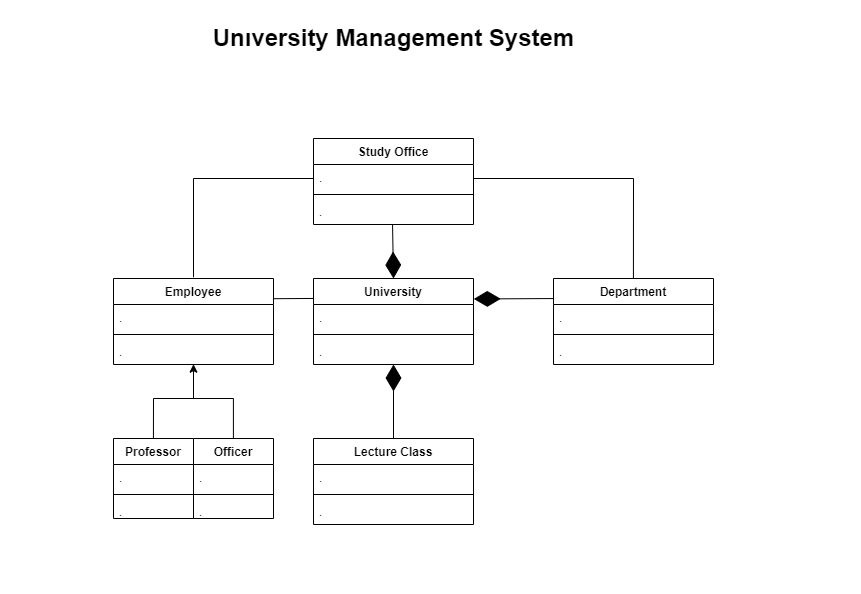

The diagram above was exported from draw.io. Its source (the exported page's mxGraphModel, read from the mxfile embedded in the PNG):
<mxGraphModel dx="2483" dy="1143" grid="1" gridSize="10" guides="1" tooltips="1" connect="1" arrows="1" fold="1" page="1" pageScale="1" pageWidth="827" pageHeight="1169" math="0" shadow="0">
  <root>
    <mxCell id="0" />
    <mxCell id="1" parent="0" />
    <mxCell id="-XAeC39PoRJs_Zrctujz-29" value="University" style="swimlane;fontStyle=1;align=center;verticalAlign=top;childLayout=stackLayout;horizontal=1;startSize=26;horizontalStack=0;resizeParent=1;resizeParentMax=0;resizeLast=0;collapsible=1;marginBottom=0;whiteSpace=wrap;html=1;" parent="1" vertex="1">
      <mxGeometry x="320" y="280" width="160" height="86" as="geometry" />
    </mxCell>
    <mxCell id="-XAeC39PoRJs_Zrctujz-30" value="." style="text;strokeColor=none;fillColor=none;align=left;verticalAlign=top;spacingLeft=4;spacingRight=4;overflow=hidden;rotatable=0;points=[[0,0.5],[1,0.5]];portConstraint=eastwest;whiteSpace=wrap;html=1;" parent="-XAeC39PoRJs_Zrctujz-29" vertex="1">
      <mxGeometry y="26" width="160" height="26" as="geometry" />
    </mxCell>
    <mxCell id="-XAeC39PoRJs_Zrctujz-31" value="" style="line;strokeWidth=1;fillColor=none;align=left;verticalAlign=middle;spacingTop=-1;spacingLeft=3;spacingRight=3;rotatable=0;labelPosition=right;points=[];portConstraint=eastwest;strokeColor=inherit;" parent="-XAeC39PoRJs_Zrctujz-29" vertex="1">
      <mxGeometry y="52" width="160" height="8" as="geometry" />
    </mxCell>
    <mxCell id="-XAeC39PoRJs_Zrctujz-32" value="." style="text;strokeColor=none;fillColor=none;align=left;verticalAlign=top;spacingLeft=4;spacingRight=4;overflow=hidden;rotatable=0;points=[[0,0.5],[1,0.5]];portConstraint=eastwest;whiteSpace=wrap;html=1;" parent="-XAeC39PoRJs_Zrctujz-29" vertex="1">
      <mxGeometry y="60" width="160" height="26" as="geometry" />
    </mxCell>
    <mxCell id="-XAeC39PoRJs_Zrctujz-33" value="Lecture Class" style="swimlane;fontStyle=1;align=center;verticalAlign=top;childLayout=stackLayout;horizontal=1;startSize=26;horizontalStack=0;resizeParent=1;resizeParentMax=0;resizeLast=0;collapsible=1;marginBottom=0;whiteSpace=wrap;html=1;" parent="1" vertex="1">
      <mxGeometry x="320" y="440" width="160" height="86" as="geometry" />
    </mxCell>
    <mxCell id="-XAeC39PoRJs_Zrctujz-34" value="." style="text;strokeColor=none;fillColor=none;align=left;verticalAlign=top;spacingLeft=4;spacingRight=4;overflow=hidden;rotatable=0;points=[[0,0.5],[1,0.5]];portConstraint=eastwest;whiteSpace=wrap;html=1;" parent="-XAeC39PoRJs_Zrctujz-33" vertex="1">
      <mxGeometry y="26" width="160" height="26" as="geometry" />
    </mxCell>
    <mxCell id="-XAeC39PoRJs_Zrctujz-35" value="" style="line;strokeWidth=1;fillColor=none;align=left;verticalAlign=middle;spacingTop=-1;spacingLeft=3;spacingRight=3;rotatable=0;labelPosition=right;points=[];portConstraint=eastwest;strokeColor=inherit;" parent="-XAeC39PoRJs_Zrctujz-33" vertex="1">
      <mxGeometry y="52" width="160" height="8" as="geometry" />
    </mxCell>
    <mxCell id="-XAeC39PoRJs_Zrctujz-36" value="." style="text;strokeColor=none;fillColor=none;align=left;verticalAlign=top;spacingLeft=4;spacingRight=4;overflow=hidden;rotatable=0;points=[[0,0.5],[1,0.5]];portConstraint=eastwest;whiteSpace=wrap;html=1;" parent="-XAeC39PoRJs_Zrctujz-33" vertex="1">
      <mxGeometry y="60" width="160" height="26" as="geometry" />
    </mxCell>
    <mxCell id="-XAeC39PoRJs_Zrctujz-37" value="Study Office" style="swimlane;fontStyle=1;align=center;verticalAlign=top;childLayout=stackLayout;horizontal=1;startSize=26;horizontalStack=0;resizeParent=1;resizeParentMax=0;resizeLast=0;collapsible=1;marginBottom=0;whiteSpace=wrap;html=1;" parent="1" vertex="1">
      <mxGeometry x="320" y="140" width="160" height="86" as="geometry" />
    </mxCell>
    <mxCell id="-XAeC39PoRJs_Zrctujz-38" value="." style="text;strokeColor=none;fillColor=none;align=left;verticalAlign=top;spacingLeft=4;spacingRight=4;overflow=hidden;rotatable=0;points=[[0,0.5],[1,0.5]];portConstraint=eastwest;whiteSpace=wrap;html=1;" parent="-XAeC39PoRJs_Zrctujz-37" vertex="1">
      <mxGeometry y="26" width="160" height="26" as="geometry" />
    </mxCell>
    <mxCell id="-XAeC39PoRJs_Zrctujz-39" value="" style="line;strokeWidth=1;fillColor=none;align=left;verticalAlign=middle;spacingTop=-1;spacingLeft=3;spacingRight=3;rotatable=0;labelPosition=right;points=[];portConstraint=eastwest;strokeColor=inherit;" parent="-XAeC39PoRJs_Zrctujz-37" vertex="1">
      <mxGeometry y="52" width="160" height="8" as="geometry" />
    </mxCell>
    <mxCell id="-XAeC39PoRJs_Zrctujz-40" value="." style="text;strokeColor=none;fillColor=none;align=left;verticalAlign=top;spacingLeft=4;spacingRight=4;overflow=hidden;rotatable=0;points=[[0,0.5],[1,0.5]];portConstraint=eastwest;whiteSpace=wrap;html=1;" parent="-XAeC39PoRJs_Zrctujz-37" vertex="1">
      <mxGeometry y="60" width="160" height="26" as="geometry" />
    </mxCell>
    <mxCell id="-XAeC39PoRJs_Zrctujz-41" value="Department" style="swimlane;fontStyle=1;align=center;verticalAlign=top;childLayout=stackLayout;horizontal=1;startSize=26;horizontalStack=0;resizeParent=1;resizeParentMax=0;resizeLast=0;collapsible=1;marginBottom=0;whiteSpace=wrap;html=1;" parent="1" vertex="1">
      <mxGeometry x="560" y="280" width="160" height="86" as="geometry" />
    </mxCell>
    <mxCell id="-XAeC39PoRJs_Zrctujz-42" value="." style="text;strokeColor=none;fillColor=none;align=left;verticalAlign=top;spacingLeft=4;spacingRight=4;overflow=hidden;rotatable=0;points=[[0,0.5],[1,0.5]];portConstraint=eastwest;whiteSpace=wrap;html=1;" parent="-XAeC39PoRJs_Zrctujz-41" vertex="1">
      <mxGeometry y="26" width="160" height="26" as="geometry" />
    </mxCell>
    <mxCell id="-XAeC39PoRJs_Zrctujz-43" value="" style="line;strokeWidth=1;fillColor=none;align=left;verticalAlign=middle;spacingTop=-1;spacingLeft=3;spacingRight=3;rotatable=0;labelPosition=right;points=[];portConstraint=eastwest;strokeColor=inherit;" parent="-XAeC39PoRJs_Zrctujz-41" vertex="1">
      <mxGeometry y="52" width="160" height="8" as="geometry" />
    </mxCell>
    <mxCell id="-XAeC39PoRJs_Zrctujz-44" value="." style="text;strokeColor=none;fillColor=none;align=left;verticalAlign=top;spacingLeft=4;spacingRight=4;overflow=hidden;rotatable=0;points=[[0,0.5],[1,0.5]];portConstraint=eastwest;whiteSpace=wrap;html=1;" parent="-XAeC39PoRJs_Zrctujz-41" vertex="1">
      <mxGeometry y="60" width="160" height="26" as="geometry" />
    </mxCell>
    <mxCell id="-XAeC39PoRJs_Zrctujz-49" value="Professor" style="swimlane;fontStyle=1;align=center;verticalAlign=top;childLayout=stackLayout;horizontal=1;startSize=26;horizontalStack=0;resizeParent=1;resizeParentMax=0;resizeLast=0;collapsible=1;marginBottom=0;whiteSpace=wrap;html=1;" parent="1" vertex="1">
      <mxGeometry x="120" y="440" width="80" height="80" as="geometry" />
    </mxCell>
    <mxCell id="-XAeC39PoRJs_Zrctujz-50" value="." style="text;strokeColor=none;fillColor=none;align=left;verticalAlign=top;spacingLeft=4;spacingRight=4;overflow=hidden;rotatable=0;points=[[0,0.5],[1,0.5]];portConstraint=eastwest;whiteSpace=wrap;html=1;" parent="-XAeC39PoRJs_Zrctujz-49" vertex="1">
      <mxGeometry y="26" width="80" height="26" as="geometry" />
    </mxCell>
    <mxCell id="-XAeC39PoRJs_Zrctujz-51" value="" style="line;strokeWidth=1;fillColor=none;align=left;verticalAlign=middle;spacingTop=-1;spacingLeft=3;spacingRight=3;rotatable=0;labelPosition=right;points=[];portConstraint=eastwest;strokeColor=inherit;" parent="-XAeC39PoRJs_Zrctujz-49" vertex="1">
      <mxGeometry y="52" width="80" height="8" as="geometry" />
    </mxCell>
    <mxCell id="-XAeC39PoRJs_Zrctujz-52" value="." style="text;strokeColor=none;fillColor=none;align=left;verticalAlign=top;spacingLeft=4;spacingRight=4;overflow=hidden;rotatable=0;points=[[0,0.5],[1,0.5]];portConstraint=eastwest;whiteSpace=wrap;html=1;" parent="-XAeC39PoRJs_Zrctujz-49" vertex="1">
      <mxGeometry y="60" width="80" height="20" as="geometry" />
    </mxCell>
    <mxCell id="-XAeC39PoRJs_Zrctujz-57" value="Officer" style="swimlane;fontStyle=1;align=center;verticalAlign=top;childLayout=stackLayout;horizontal=1;startSize=26;horizontalStack=0;resizeParent=1;resizeParentMax=0;resizeLast=0;collapsible=1;marginBottom=0;whiteSpace=wrap;html=1;" parent="1" vertex="1">
      <mxGeometry x="200" y="440" width="80" height="80" as="geometry" />
    </mxCell>
    <mxCell id="-XAeC39PoRJs_Zrctujz-58" value="." style="text;strokeColor=none;fillColor=none;align=left;verticalAlign=top;spacingLeft=4;spacingRight=4;overflow=hidden;rotatable=0;points=[[0,0.5],[1,0.5]];portConstraint=eastwest;whiteSpace=wrap;html=1;" parent="-XAeC39PoRJs_Zrctujz-57" vertex="1">
      <mxGeometry y="26" width="80" height="26" as="geometry" />
    </mxCell>
    <mxCell id="-XAeC39PoRJs_Zrctujz-59" value="" style="line;strokeWidth=1;fillColor=none;align=left;verticalAlign=middle;spacingTop=-1;spacingLeft=3;spacingRight=3;rotatable=0;labelPosition=right;points=[];portConstraint=eastwest;strokeColor=inherit;" parent="-XAeC39PoRJs_Zrctujz-57" vertex="1">
      <mxGeometry y="52" width="80" height="8" as="geometry" />
    </mxCell>
    <mxCell id="-XAeC39PoRJs_Zrctujz-60" value="." style="text;strokeColor=none;fillColor=none;align=left;verticalAlign=top;spacingLeft=4;spacingRight=4;overflow=hidden;rotatable=0;points=[[0,0.5],[1,0.5]];portConstraint=eastwest;whiteSpace=wrap;html=1;" parent="-XAeC39PoRJs_Zrctujz-57" vertex="1">
      <mxGeometry y="60" width="80" height="20" as="geometry" />
    </mxCell>
    <mxCell id="-XAeC39PoRJs_Zrctujz-67" value="Employee" style="swimlane;fontStyle=1;align=center;verticalAlign=top;childLayout=stackLayout;horizontal=1;startSize=26;horizontalStack=0;resizeParent=1;resizeParentMax=0;resizeLast=0;collapsible=1;marginBottom=0;whiteSpace=wrap;html=1;" parent="1" vertex="1">
      <mxGeometry x="120" y="280" width="160" height="86" as="geometry" />
    </mxCell>
    <mxCell id="-XAeC39PoRJs_Zrctujz-68" value="." style="text;strokeColor=none;fillColor=none;align=left;verticalAlign=top;spacingLeft=4;spacingRight=4;overflow=hidden;rotatable=0;points=[[0,0.5],[1,0.5]];portConstraint=eastwest;whiteSpace=wrap;html=1;" parent="-XAeC39PoRJs_Zrctujz-67" vertex="1">
      <mxGeometry y="26" width="160" height="26" as="geometry" />
    </mxCell>
    <mxCell id="-XAeC39PoRJs_Zrctujz-69" value="" style="line;strokeWidth=1;fillColor=none;align=left;verticalAlign=middle;spacingTop=-1;spacingLeft=3;spacingRight=3;rotatable=0;labelPosition=right;points=[];portConstraint=eastwest;strokeColor=inherit;" parent="-XAeC39PoRJs_Zrctujz-67" vertex="1">
      <mxGeometry y="52" width="160" height="8" as="geometry" />
    </mxCell>
    <mxCell id="-XAeC39PoRJs_Zrctujz-70" value="." style="text;strokeColor=none;fillColor=none;align=left;verticalAlign=top;spacingLeft=4;spacingRight=4;overflow=hidden;rotatable=0;points=[[0,0.5],[1,0.5]];portConstraint=eastwest;whiteSpace=wrap;html=1;" parent="-XAeC39PoRJs_Zrctujz-67" vertex="1">
      <mxGeometry y="60" width="160" height="26" as="geometry" />
    </mxCell>
    <mxCell id="rQuczAghxsIEFzJPPcTj-1" value="" style="endArrow=diamondThin;endFill=1;endSize=24;html=1;rounded=0;entryX=0.5;entryY=0;entryDx=0;entryDy=0;exitX=0.494;exitY=1;exitDx=0;exitDy=0;exitPerimeter=0;" edge="1" parent="1" source="-XAeC39PoRJs_Zrctujz-40" target="-XAeC39PoRJs_Zrctujz-29">
      <mxGeometry width="160" relative="1" as="geometry">
        <mxPoint x="130" y="230" as="sourcePoint" />
        <mxPoint x="290" y="230" as="targetPoint" />
      </mxGeometry>
    </mxCell>
    <mxCell id="rQuczAghxsIEFzJPPcTj-2" value="" style="endArrow=diamondThin;endFill=1;endSize=24;html=1;rounded=0;entryX=1.002;entryY=0.238;entryDx=0;entryDy=0;exitX=0;exitY=0.233;exitDx=0;exitDy=0;exitPerimeter=0;entryPerimeter=0;" edge="1" parent="1" source="-XAeC39PoRJs_Zrctujz-41" target="-XAeC39PoRJs_Zrctujz-29">
      <mxGeometry width="160" relative="1" as="geometry">
        <mxPoint x="450" y="150" as="sourcePoint" />
        <mxPoint x="541" y="304" as="targetPoint" />
      </mxGeometry>
    </mxCell>
    <mxCell id="rQuczAghxsIEFzJPPcTj-3" value="" style="endArrow=diamondThin;endFill=1;endSize=24;html=1;rounded=0;entryX=0.5;entryY=1;entryDx=0;entryDy=0;exitX=0.5;exitY=0;exitDx=0;exitDy=0;" edge="1" parent="1" source="-XAeC39PoRJs_Zrctujz-33" target="-XAeC39PoRJs_Zrctujz-29">
      <mxGeometry width="160" relative="1" as="geometry">
        <mxPoint x="300" y="570" as="sourcePoint" />
        <mxPoint x="391" y="724" as="targetPoint" />
      </mxGeometry>
    </mxCell>
    <mxCell id="rQuczAghxsIEFzJPPcTj-18" value="" style="endArrow=none;html=1;rounded=0;exitX=0.499;exitY=-0.006;exitDx=0;exitDy=0;exitPerimeter=0;" edge="1" parent="1" source="-XAeC39PoRJs_Zrctujz-49">
      <mxGeometry width="50" height="50" relative="1" as="geometry">
        <mxPoint x="180" y="450" as="sourcePoint" />
        <mxPoint x="160" y="400" as="targetPoint" />
      </mxGeometry>
    </mxCell>
    <mxCell id="rQuczAghxsIEFzJPPcTj-19" value="" style="endArrow=none;html=1;rounded=0;exitX=0.499;exitY=-0.006;exitDx=0;exitDy=0;exitPerimeter=0;" edge="1" parent="1">
      <mxGeometry width="50" height="50" relative="1" as="geometry">
        <mxPoint x="239.9" y="440" as="sourcePoint" />
        <mxPoint x="239.9" y="400" as="targetPoint" />
      </mxGeometry>
    </mxCell>
    <mxCell id="rQuczAghxsIEFzJPPcTj-20" value="" style="endArrow=none;html=1;rounded=0;" edge="1" parent="1">
      <mxGeometry width="50" height="50" relative="1" as="geometry">
        <mxPoint x="160" y="400" as="sourcePoint" />
        <mxPoint x="240" y="400" as="targetPoint" />
      </mxGeometry>
    </mxCell>
    <mxCell id="rQuczAghxsIEFzJPPcTj-21" value="" style="endArrow=classic;html=1;rounded=0;entryX=0.5;entryY=0.988;entryDx=0;entryDy=0;entryPerimeter=0;" edge="1" parent="1" target="-XAeC39PoRJs_Zrctujz-70">
      <mxGeometry width="50" height="50" relative="1" as="geometry">
        <mxPoint x="200" y="400" as="sourcePoint" />
        <mxPoint x="200" y="370" as="targetPoint" />
      </mxGeometry>
    </mxCell>
    <mxCell id="rQuczAghxsIEFzJPPcTj-22" value="" style="endArrow=none;html=1;rounded=0;exitX=0.5;exitY=-0.015;exitDx=0;exitDy=0;exitPerimeter=0;" edge="1" parent="1" source="-XAeC39PoRJs_Zrctujz-67">
      <mxGeometry width="50" height="50" relative="1" as="geometry">
        <mxPoint x="200" y="276" as="sourcePoint" />
        <mxPoint x="200" y="180" as="targetPoint" />
      </mxGeometry>
    </mxCell>
    <mxCell id="rQuczAghxsIEFzJPPcTj-23" value="" style="endArrow=none;html=1;rounded=0;exitX=0.5;exitY=-0.015;exitDx=0;exitDy=0;exitPerimeter=0;" edge="1" parent="1">
      <mxGeometry width="50" height="50" relative="1" as="geometry">
        <mxPoint x="639.92" y="280" as="sourcePoint" />
        <mxPoint x="640" y="180" as="targetPoint" />
      </mxGeometry>
    </mxCell>
    <mxCell id="rQuczAghxsIEFzJPPcTj-24" value="" style="endArrow=none;html=1;rounded=0;" edge="1" parent="1">
      <mxGeometry width="50" height="50" relative="1" as="geometry">
        <mxPoint x="320" y="180" as="sourcePoint" />
        <mxPoint x="200" y="180" as="targetPoint" />
      </mxGeometry>
    </mxCell>
    <mxCell id="rQuczAghxsIEFzJPPcTj-25" value="" style="endArrow=none;html=1;rounded=0;" edge="1" parent="1">
      <mxGeometry width="50" height="50" relative="1" as="geometry">
        <mxPoint x="640" y="180" as="sourcePoint" />
        <mxPoint x="480" y="180" as="targetPoint" />
      </mxGeometry>
    </mxCell>
    <mxCell id="rQuczAghxsIEFzJPPcTj-26" value="" style="endArrow=none;html=1;rounded=0;exitX=1;exitY=0.235;exitDx=0;exitDy=0;exitPerimeter=0;entryX=-0.002;entryY=0.232;entryDx=0;entryDy=0;entryPerimeter=0;" edge="1" parent="1" source="-XAeC39PoRJs_Zrctujz-67" target="-XAeC39PoRJs_Zrctujz-29">
      <mxGeometry width="50" height="50" relative="1" as="geometry">
        <mxPoint x="280" y="293.84599999999995" as="sourcePoint" />
        <mxPoint x="315.03999999999996" y="294.18999999999994" as="targetPoint" />
      </mxGeometry>
    </mxCell>
    <mxCell id="rQuczAghxsIEFzJPPcTj-27" value="Unıversity Management System" style="text;strokeColor=none;fillColor=none;html=1;fontSize=24;fontStyle=1;verticalAlign=middle;align=center;" vertex="1" parent="1">
      <mxGeometry x="350" y="20" width="100" height="40" as="geometry" />
    </mxCell>
  </root>
</mxGraphModel>